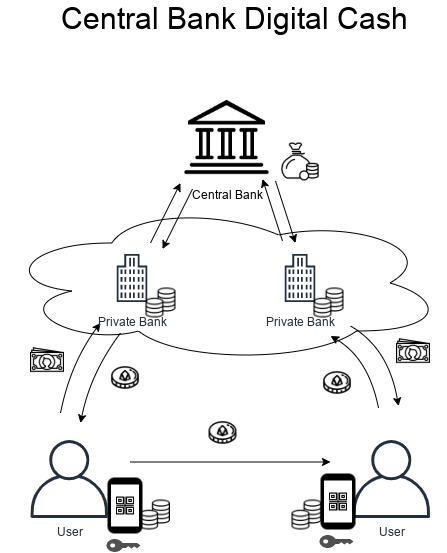

The diagram above was exported from draw.io. Its source (the exported page's mxGraphModel, read from the mxfile embedded in the PNG):
<mxGraphModel dx="1837" dy="915" grid="1" gridSize="10" guides="1" tooltips="1" connect="1" arrows="1" fold="1" page="1" pageScale="1" pageWidth="850" pageHeight="1100" math="0" shadow="0">
  <root>
    <mxCell id="0" />
    <mxCell id="1" parent="0" />
    <mxCell id="2" value="" style="group" vertex="1" connectable="0" parent="1">
      <mxGeometry x="1175" y="517.5" width="56" height="74" as="geometry" />
    </mxCell>
    <mxCell id="3" value="" style="group" vertex="1" connectable="0" parent="2">
      <mxGeometry width="56" height="56" as="geometry" />
    </mxCell>
    <mxCell id="4" value="" style="shape=image;html=1;verticalAlign=top;verticalLabelPosition=bottom;labelBackgroundColor=#ffffff;imageAspect=0;aspect=fixed;image=https://cdn4.iconfinder.com/data/icons/essential-app-1/16/mobile-phone-smart-screen-128.png" vertex="1" parent="3">
      <mxGeometry width="56" height="56" as="geometry" />
    </mxCell>
    <mxCell id="5" value="" style="shape=image;html=1;verticalAlign=top;verticalLabelPosition=bottom;labelBackgroundColor=#ffffff;imageAspect=0;aspect=fixed;image=https://cdn1.iconfinder.com/data/icons/100-basic-for-user-interface/32/68-qr_code-128.png" vertex="1" parent="3">
      <mxGeometry x="19" y="19" width="18" height="18" as="geometry" />
    </mxCell>
    <mxCell id="6" value="" style="pointerEvents=1;shadow=0;dashed=0;html=1;strokeColor=none;fillColor=#505050;labelPosition=center;verticalLabelPosition=bottom;verticalAlign=top;outlineConnect=0;align=center;shape=mxgraph.office.security.key_permissions;direction=south;flipV=0;flipH=1;" vertex="1" parent="2">
      <mxGeometry x="9" y="61" width="34" height="13" as="geometry" />
    </mxCell>
    <mxCell id="7" value="Central Bank" style="shape=image;html=1;verticalAlign=top;verticalLabelPosition=bottom;labelBackgroundColor=#ffffff;imageAspect=0;aspect=fixed;image=https://cdn4.iconfinder.com/data/icons/48-bubbles/48/04.Bank-128.png" vertex="1" parent="1">
      <mxGeometry x="1260.5" y="132.5" width="88" height="88" as="geometry" />
    </mxCell>
    <mxCell id="8" value="" style="shape=image;html=1;verticalAlign=top;verticalLabelPosition=bottom;labelBackgroundColor=#ffffff;imageAspect=0;aspect=fixed;image=https://cdn0.iconfinder.com/data/icons/business-collection-2027/58/notes-128.png" vertex="1" parent="1">
      <mxGeometry x="1108" y="382.5" width="34" height="34" as="geometry" />
    </mxCell>
    <mxCell id="9" value="" style="shape=image;html=1;verticalAlign=top;verticalLabelPosition=bottom;labelBackgroundColor=#ffffff;imageAspect=0;aspect=fixed;image=https://cdn3.iconfinder.com/data/icons/popular-cryptocurrencies-vol-2019-1/80/eos-cryptocurrency-token-coin-128.png" vertex="1" parent="1">
      <mxGeometry x="1188" y="402.5" width="30" height="30" as="geometry" />
    </mxCell>
    <mxCell id="10" value="User" style="outlineConnect=0;fontColor=#232F3E;gradientColor=none;fillColor=#232F3E;strokeColor=none;dashed=0;verticalLabelPosition=bottom;verticalAlign=top;align=center;html=1;fontSize=12;fontStyle=0;aspect=fixed;pointerEvents=1;shape=mxgraph.aws4.user;" vertex="1" parent="1">
      <mxGeometry x="1108" y="479.5" width="78" height="78" as="geometry" />
    </mxCell>
    <mxCell id="11" value="User" style="outlineConnect=0;fontColor=#232F3E;gradientColor=none;fillColor=#232F3E;strokeColor=none;dashed=0;verticalLabelPosition=bottom;verticalAlign=top;align=center;html=1;fontSize=12;fontStyle=0;aspect=fixed;pointerEvents=1;shape=mxgraph.aws4.user;" vertex="1" parent="1">
      <mxGeometry x="1430" y="479.5" width="78" height="78" as="geometry" />
    </mxCell>
    <mxCell id="12" value="" style="ellipse;shape=cloud;whiteSpace=wrap;html=1;" vertex="1" parent="1">
      <mxGeometry x="1078" y="242.5" width="445" height="160" as="geometry" />
    </mxCell>
    <mxCell id="13" value="" style="shape=image;html=1;verticalAlign=top;verticalLabelPosition=bottom;labelBackgroundColor=#ffffff;imageAspect=0;aspect=fixed;image=https://cdn0.iconfinder.com/data/icons/business-collection-2027/60/rich-128.png" vertex="1" parent="1">
      <mxGeometry x="1359" y="182.5" width="38" height="38" as="geometry" />
    </mxCell>
    <mxCell id="14" value="" style="curved=1;endArrow=classic;html=1;" edge="1" parent="1">
      <mxGeometry width="50" height="50" relative="1" as="geometry">
        <mxPoint x="1138" y="452.5" as="sourcePoint" />
        <mxPoint x="1178" y="362.5" as="targetPoint" />
        <Array as="points">
          <mxPoint x="1148" y="402.5" />
        </Array>
      </mxGeometry>
    </mxCell>
    <mxCell id="15" value="" style="curved=1;endArrow=classic;html=1;" edge="1" parent="1">
      <mxGeometry width="50" height="50" relative="1" as="geometry">
        <mxPoint x="1198" y="372.5" as="sourcePoint" />
        <mxPoint x="1158" y="462.5" as="targetPoint" />
        <Array as="points">
          <mxPoint x="1168" y="412.5" />
        </Array>
      </mxGeometry>
    </mxCell>
    <mxCell id="16" value="" style="shape=image;html=1;verticalAlign=top;verticalLabelPosition=bottom;labelBackgroundColor=#ffffff;imageAspect=0;aspect=fixed;image=https://cdn3.iconfinder.com/data/icons/popular-cryptocurrencies-vol-2019-1/80/eos-cryptocurrency-token-coin-128.png" vertex="1" parent="1">
      <mxGeometry x="1285.5" y="457.5" width="30" height="30" as="geometry" />
    </mxCell>
    <mxCell id="17" value="" style="endArrow=classic;html=1;" edge="1" parent="1">
      <mxGeometry width="50" height="50" relative="1" as="geometry">
        <mxPoint x="1208" y="501.5" as="sourcePoint" />
        <mxPoint x="1408" y="501.5" as="targetPoint" />
      </mxGeometry>
    </mxCell>
    <mxCell id="18" value="" style="curved=1;endArrow=classic;html=1;" edge="1" parent="1">
      <mxGeometry width="50" height="50" relative="1" as="geometry">
        <mxPoint x="1228" y="282.5" as="sourcePoint" />
        <mxPoint x="1258" y="222.5" as="targetPoint" />
      </mxGeometry>
    </mxCell>
    <mxCell id="19" value="" style="curved=1;endArrow=classic;html=1;" edge="1" parent="1">
      <mxGeometry width="50" height="50" relative="1" as="geometry">
        <mxPoint x="1456" y="447.5" as="sourcePoint" />
        <mxPoint x="1408" y="375.5" as="targetPoint" />
        <Array as="points">
          <mxPoint x="1446" y="397.5" />
        </Array>
      </mxGeometry>
    </mxCell>
    <mxCell id="20" value="" style="shape=image;html=1;verticalAlign=top;verticalLabelPosition=bottom;labelBackgroundColor=#ffffff;imageAspect=0;aspect=fixed;image=https://cdn0.iconfinder.com/data/icons/business-collection-2027/58/notes-128.png" vertex="1" parent="1">
      <mxGeometry x="1474" y="373.5" width="34" height="34" as="geometry" />
    </mxCell>
    <mxCell id="21" value="" style="shape=image;html=1;verticalAlign=top;verticalLabelPosition=bottom;labelBackgroundColor=#ffffff;imageAspect=0;aspect=fixed;image=https://cdn3.iconfinder.com/data/icons/popular-cryptocurrencies-vol-2019-1/80/eos-cryptocurrency-token-coin-128.png" vertex="1" parent="1">
      <mxGeometry x="1400" y="407.5" width="30" height="30" as="geometry" />
    </mxCell>
    <mxCell id="22" value="" style="curved=1;endArrow=classic;html=1;" edge="1" parent="1">
      <mxGeometry width="50" height="50" relative="1" as="geometry">
        <mxPoint x="1353" y="220.5" as="sourcePoint" />
        <mxPoint x="1373" y="282.5" as="targetPoint" />
        <Array as="points" />
      </mxGeometry>
    </mxCell>
    <mxCell id="23" value="" style="curved=1;endArrow=classic;html=1;" edge="1" parent="1">
      <mxGeometry width="50" height="50" relative="1" as="geometry">
        <mxPoint x="1360" y="280.5" as="sourcePoint" />
        <mxPoint x="1340" y="218.5" as="targetPoint" />
        <Array as="points" />
      </mxGeometry>
    </mxCell>
    <mxCell id="24" value="" style="curved=1;endArrow=classic;html=1;" edge="1" parent="1">
      <mxGeometry width="50" height="50" relative="1" as="geometry">
        <mxPoint x="1270" y="228.5" as="sourcePoint" />
        <mxPoint x="1240" y="288.5" as="targetPoint" />
      </mxGeometry>
    </mxCell>
    <mxCell id="25" value="&lt;span style=&quot;font-size: 30px&quot;&gt;Central Bank Digital Cash&lt;/span&gt;" style="text;html=1;align=center;verticalAlign=middle;resizable=0;points=[];autosize=1;" vertex="1" parent="1">
      <mxGeometry x="1132" y="42.5" width="360" height="30" as="geometry" />
    </mxCell>
    <mxCell id="26" value="" style="curved=1;endArrow=classic;html=1;" edge="1" parent="1">
      <mxGeometry width="50" height="50" relative="1" as="geometry">
        <mxPoint x="1428" y="365.5" as="sourcePoint" />
        <mxPoint x="1476" y="445.5" as="targetPoint" />
        <Array as="points">
          <mxPoint x="1466" y="387.5" />
        </Array>
      </mxGeometry>
    </mxCell>
    <mxCell id="27" value="" style="group" vertex="1" connectable="0" parent="1">
      <mxGeometry x="1179.5" y="287.5" width="74" height="70" as="geometry" />
    </mxCell>
    <mxCell id="28" value="Private Bank&lt;br&gt;" style="outlineConnect=0;fontColor=#232F3E;gradientColor=none;strokeColor=#232F3E;fillColor=#ffffff;dashed=0;verticalLabelPosition=bottom;verticalAlign=top;align=center;html=1;fontSize=12;fontStyle=0;aspect=fixed;shape=mxgraph.aws4.resourceIcon;resIcon=mxgraph.aws4.office_building;" vertex="1" parent="27">
      <mxGeometry width="60" height="60" as="geometry" />
    </mxCell>
    <mxCell id="29" value="" style="shape=image;html=1;verticalAlign=top;verticalLabelPosition=bottom;labelBackgroundColor=#ffffff;imageAspect=0;aspect=fixed;image=https://cdn2.iconfinder.com/data/icons/ios-7-icons/50/money-128.png" vertex="1" parent="27">
      <mxGeometry x="44" y="40" width="30" height="30" as="geometry" />
    </mxCell>
    <mxCell id="30" value="" style="group" vertex="1" connectable="0" parent="1">
      <mxGeometry x="1347.5" y="287.5" width="74" height="70" as="geometry" />
    </mxCell>
    <mxCell id="31" value="Private Bank&lt;br&gt;" style="outlineConnect=0;fontColor=#232F3E;gradientColor=none;strokeColor=#232F3E;fillColor=#ffffff;dashed=0;verticalLabelPosition=bottom;verticalAlign=top;align=center;html=1;fontSize=12;fontStyle=0;aspect=fixed;shape=mxgraph.aws4.resourceIcon;resIcon=mxgraph.aws4.office_building;" vertex="1" parent="30">
      <mxGeometry width="60" height="60" as="geometry" />
    </mxCell>
    <mxCell id="32" value="" style="shape=image;html=1;verticalAlign=top;verticalLabelPosition=bottom;labelBackgroundColor=#ffffff;imageAspect=0;aspect=fixed;image=https://cdn2.iconfinder.com/data/icons/ios-7-icons/50/money-128.png" vertex="1" parent="30">
      <mxGeometry x="44" y="40" width="30" height="30" as="geometry" />
    </mxCell>
    <mxCell id="33" value="" style="group" vertex="1" connectable="0" parent="1">
      <mxGeometry x="1388" y="513.5" width="56" height="74" as="geometry" />
    </mxCell>
    <mxCell id="34" value="" style="group" vertex="1" connectable="0" parent="33">
      <mxGeometry width="56" height="56" as="geometry" />
    </mxCell>
    <mxCell id="35" value="" style="shape=image;html=1;verticalAlign=top;verticalLabelPosition=bottom;labelBackgroundColor=#ffffff;imageAspect=0;aspect=fixed;image=https://cdn4.iconfinder.com/data/icons/essential-app-1/16/mobile-phone-smart-screen-128.png" vertex="1" parent="34">
      <mxGeometry width="56" height="56" as="geometry" />
    </mxCell>
    <mxCell id="36" value="" style="shape=image;html=1;verticalAlign=top;verticalLabelPosition=bottom;labelBackgroundColor=#ffffff;imageAspect=0;aspect=fixed;image=https://cdn1.iconfinder.com/data/icons/100-basic-for-user-interface/32/68-qr_code-128.png" vertex="1" parent="34">
      <mxGeometry x="19" y="19" width="18" height="18" as="geometry" />
    </mxCell>
    <mxCell id="37" value="" style="pointerEvents=1;shadow=0;dashed=0;html=1;strokeColor=none;fillColor=#505050;labelPosition=center;verticalLabelPosition=bottom;verticalAlign=top;outlineConnect=0;align=center;shape=mxgraph.office.security.key_permissions;direction=south;flipV=0;flipH=1;" vertex="1" parent="33">
      <mxGeometry x="9" y="61" width="34" height="13" as="geometry" />
    </mxCell>
    <mxCell id="38" value="" style="shape=image;html=1;verticalAlign=top;verticalLabelPosition=bottom;labelBackgroundColor=#ffffff;imageAspect=0;aspect=fixed;image=https://cdn2.iconfinder.com/data/icons/ios-7-icons/50/money-128.png" vertex="1" parent="1">
      <mxGeometry x="1218" y="539.5" width="30" height="30" as="geometry" />
    </mxCell>
    <mxCell id="39" value="" style="shape=image;html=1;verticalAlign=top;verticalLabelPosition=bottom;labelBackgroundColor=#ffffff;imageAspect=0;aspect=fixed;image=https://cdn2.iconfinder.com/data/icons/ios-7-icons/50/money-128.png" vertex="1" parent="1">
      <mxGeometry x="1369.5" y="539.5" width="30" height="30" as="geometry" />
    </mxCell>
  </root>
</mxGraphModel>